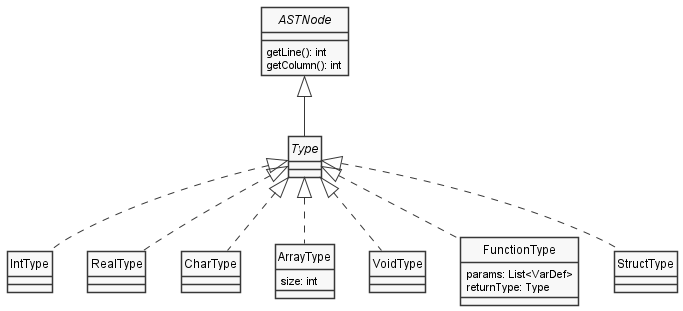

The diagram above was rendered by PlantUML. Its source (embedded in the PNG):
@startuml Types
skinparam style strictuml
skinparam monochrome true

interface ASTNode {
    getLine(): int
    getColumn(): int
}

interface Type

class IntType

class RealType

class CharType

class ArrayType {
    size: int
}

class VoidType

class FunctionType {
    params: List<VarDef>
    returnType: Type
}

class StructType

ASTNode <|-- Type
Type <|.. IntType
Type <|.. RealType
Type <|.. CharType
Type <|.. ArrayType
Type <|.. VoidType
Type <|.. FunctionType
Type <|.. StructType

@enduml